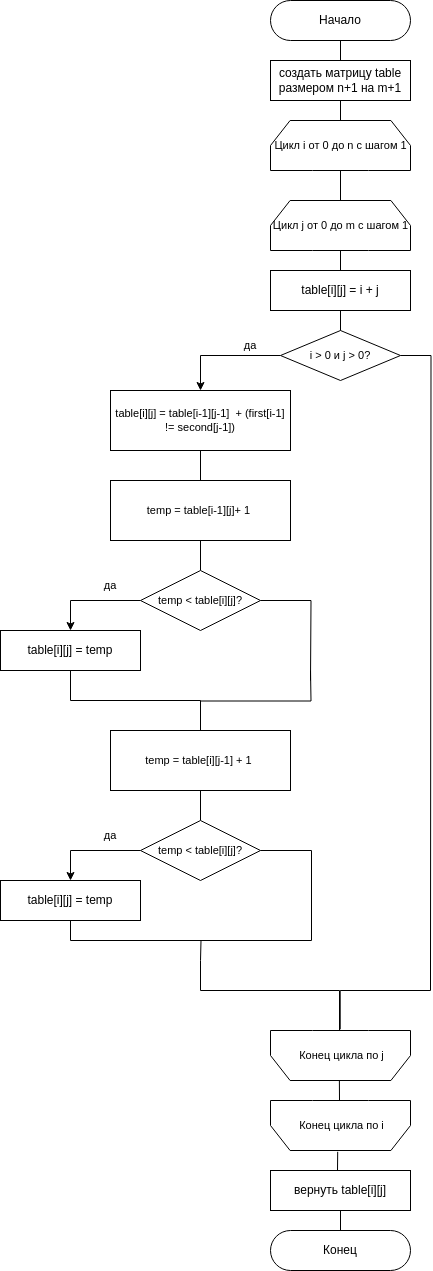

The diagram above was exported from draw.io. Its source (the exported page's mxGraphModel, read from the mxfile embedded in the PNG):
<mxGraphModel dx="2261" dy="2007" grid="1" gridSize="10" guides="1" tooltips="1" connect="1" arrows="1" fold="1" page="1" pageScale="1" pageWidth="827" pageHeight="1169" math="0" shadow="0">
  <root>
    <mxCell id="WIyWlLk6GJQsqaUBKTNV-0" />
    <mxCell id="WIyWlLk6GJQsqaUBKTNV-1" parent="WIyWlLk6GJQsqaUBKTNV-0" />
    <mxCell id="OPAiPUnyE0Lu2tJbqTQo-1" style="edgeStyle=orthogonalEdgeStyle;rounded=0;orthogonalLoop=1;jettySize=auto;html=1;exitX=0.5;exitY=1;exitDx=0;exitDy=0;entryX=0.5;entryY=0;entryDx=0;entryDy=0;endArrow=none;endFill=0;" parent="WIyWlLk6GJQsqaUBKTNV-1" source="gcgaN79f-qF_xxzywnKO-0" target="OPAiPUnyE0Lu2tJbqTQo-0" edge="1">
      <mxGeometry relative="1" as="geometry" />
    </mxCell>
    <mxCell id="gcgaN79f-qF_xxzywnKO-0" value="Начало" style="rounded=1;whiteSpace=wrap;html=1;strokeWidth=1;rotation=0;arcSize=50;" parent="WIyWlLk6GJQsqaUBKTNV-1" vertex="1">
      <mxGeometry x="160" y="-80" width="140" height="40" as="geometry" />
    </mxCell>
    <mxCell id="gcgaN79f-qF_xxzywnKO-6" style="edgeStyle=orthogonalEdgeStyle;shape=connector;rounded=0;orthogonalLoop=1;jettySize=auto;html=1;exitX=0.5;exitY=1;exitDx=0;exitDy=0;strokeColor=default;align=center;verticalAlign=middle;fontFamily=Helvetica;fontSize=11;fontColor=default;labelBackgroundColor=default;endArrow=none;endFill=0;" parent="WIyWlLk6GJQsqaUBKTNV-1" source="gcgaN79f-qF_xxzywnKO-2" target="gcgaN79f-qF_xxzywnKO-4" edge="1">
      <mxGeometry relative="1" as="geometry" />
    </mxCell>
    <mxCell id="gcgaN79f-qF_xxzywnKO-2" value="table[i][j] = i + j" style="rounded=0;whiteSpace=wrap;html=1;" parent="WIyWlLk6GJQsqaUBKTNV-1" vertex="1">
      <mxGeometry x="160" y="190" width="140" height="40" as="geometry" />
    </mxCell>
    <mxCell id="gcgaN79f-qF_xxzywnKO-9" style="edgeStyle=orthogonalEdgeStyle;shape=connector;rounded=0;orthogonalLoop=1;jettySize=auto;html=1;exitX=0;exitY=0.5;exitDx=0;exitDy=0;strokeColor=default;align=center;verticalAlign=middle;fontFamily=Helvetica;fontSize=11;fontColor=default;labelBackgroundColor=default;endArrow=classic;endFill=1;" parent="WIyWlLk6GJQsqaUBKTNV-1" source="gcgaN79f-qF_xxzywnKO-4" target="gcgaN79f-qF_xxzywnKO-8" edge="1">
      <mxGeometry relative="1" as="geometry" />
    </mxCell>
    <mxCell id="gcgaN79f-qF_xxzywnKO-29" style="edgeStyle=orthogonalEdgeStyle;shape=connector;rounded=0;orthogonalLoop=1;jettySize=auto;html=1;exitX=1;exitY=0.5;exitDx=0;exitDy=0;strokeColor=default;align=center;verticalAlign=middle;fontFamily=Helvetica;fontSize=11;fontColor=default;labelBackgroundColor=default;endArrow=none;endFill=0;" parent="WIyWlLk6GJQsqaUBKTNV-1" source="gcgaN79f-qF_xxzywnKO-4" edge="1">
      <mxGeometry relative="1" as="geometry">
        <mxPoint x="320" y="890" as="targetPoint" />
      </mxGeometry>
    </mxCell>
    <mxCell id="gcgaN79f-qF_xxzywnKO-4" value="i &amp;gt; 0 и j &amp;gt; 0?" style="rhombus;whiteSpace=wrap;html=1;fontFamily=Helvetica;fontSize=11;fontColor=default;labelBackgroundColor=default;" parent="WIyWlLk6GJQsqaUBKTNV-1" vertex="1">
      <mxGeometry x="170" y="250" width="120" height="50" as="geometry" />
    </mxCell>
    <mxCell id="gcgaN79f-qF_xxzywnKO-11" style="edgeStyle=orthogonalEdgeStyle;shape=connector;rounded=0;orthogonalLoop=1;jettySize=auto;html=1;exitX=0.5;exitY=1;exitDx=0;exitDy=0;entryX=0.5;entryY=0;entryDx=0;entryDy=0;strokeColor=default;align=center;verticalAlign=middle;fontFamily=Helvetica;fontSize=11;fontColor=default;labelBackgroundColor=default;endArrow=none;endFill=0;" parent="WIyWlLk6GJQsqaUBKTNV-1" source="gcgaN79f-qF_xxzywnKO-8" target="gcgaN79f-qF_xxzywnKO-10" edge="1">
      <mxGeometry relative="1" as="geometry" />
    </mxCell>
    <mxCell id="gcgaN79f-qF_xxzywnKO-8" value="table[i][j] = table[i-1][j-1]&amp;nbsp; + (first[i-1] != second[j-1])" style="shape=process;whiteSpace=wrap;html=1;backgroundOutline=1;fontFamily=Helvetica;fontSize=11;fontColor=default;labelBackgroundColor=default;size=0;" parent="WIyWlLk6GJQsqaUBKTNV-1" vertex="1">
      <mxGeometry y="310" width="180" height="60" as="geometry" />
    </mxCell>
    <mxCell id="gcgaN79f-qF_xxzywnKO-13" style="edgeStyle=orthogonalEdgeStyle;shape=connector;rounded=0;orthogonalLoop=1;jettySize=auto;html=1;exitX=0.5;exitY=1;exitDx=0;exitDy=0;entryX=0.5;entryY=0;entryDx=0;entryDy=0;strokeColor=default;align=center;verticalAlign=middle;fontFamily=Helvetica;fontSize=11;fontColor=default;labelBackgroundColor=default;endArrow=none;endFill=0;" parent="WIyWlLk6GJQsqaUBKTNV-1" source="gcgaN79f-qF_xxzywnKO-10" target="gcgaN79f-qF_xxzywnKO-12" edge="1">
      <mxGeometry relative="1" as="geometry" />
    </mxCell>
    <mxCell id="gcgaN79f-qF_xxzywnKO-10" value="temp = table[i-1][j]+ 1&amp;nbsp;" style="shape=process;whiteSpace=wrap;html=1;backgroundOutline=1;fontFamily=Helvetica;fontSize=11;fontColor=default;labelBackgroundColor=default;size=0;" parent="WIyWlLk6GJQsqaUBKTNV-1" vertex="1">
      <mxGeometry y="400" width="180" height="60" as="geometry" />
    </mxCell>
    <mxCell id="gcgaN79f-qF_xxzywnKO-15" style="edgeStyle=orthogonalEdgeStyle;shape=connector;rounded=0;orthogonalLoop=1;jettySize=auto;html=1;exitX=0;exitY=0.5;exitDx=0;exitDy=0;entryX=0.5;entryY=0;entryDx=0;entryDy=0;strokeColor=default;align=center;verticalAlign=middle;fontFamily=Helvetica;fontSize=11;fontColor=default;labelBackgroundColor=default;endArrow=classic;endFill=1;" parent="WIyWlLk6GJQsqaUBKTNV-1" source="gcgaN79f-qF_xxzywnKO-12" target="gcgaN79f-qF_xxzywnKO-14" edge="1">
      <mxGeometry relative="1" as="geometry" />
    </mxCell>
    <mxCell id="gcgaN79f-qF_xxzywnKO-19" style="edgeStyle=orthogonalEdgeStyle;shape=connector;rounded=0;orthogonalLoop=1;jettySize=auto;html=1;exitX=1;exitY=0.5;exitDx=0;exitDy=0;strokeColor=default;align=center;verticalAlign=middle;fontFamily=Helvetica;fontSize=11;fontColor=default;labelBackgroundColor=default;endArrow=none;endFill=0;" parent="WIyWlLk6GJQsqaUBKTNV-1" source="gcgaN79f-qF_xxzywnKO-12" edge="1">
      <mxGeometry relative="1" as="geometry">
        <mxPoint x="200" y="600" as="targetPoint" />
      </mxGeometry>
    </mxCell>
    <mxCell id="gcgaN79f-qF_xxzywnKO-12" value="temp &amp;lt; table[i][j]?" style="rhombus;whiteSpace=wrap;html=1;fontFamily=Helvetica;fontSize=11;fontColor=default;labelBackgroundColor=default;" parent="WIyWlLk6GJQsqaUBKTNV-1" vertex="1">
      <mxGeometry x="30" y="490" width="120" height="60" as="geometry" />
    </mxCell>
    <mxCell id="gcgaN79f-qF_xxzywnKO-17" style="edgeStyle=orthogonalEdgeStyle;shape=connector;rounded=0;orthogonalLoop=1;jettySize=auto;html=1;exitX=0.5;exitY=1;exitDx=0;exitDy=0;entryX=0.5;entryY=0;entryDx=0;entryDy=0;strokeColor=default;align=center;verticalAlign=middle;fontFamily=Helvetica;fontSize=11;fontColor=default;labelBackgroundColor=default;endArrow=none;endFill=0;" parent="WIyWlLk6GJQsqaUBKTNV-1" source="gcgaN79f-qF_xxzywnKO-14" target="gcgaN79f-qF_xxzywnKO-16" edge="1">
      <mxGeometry relative="1" as="geometry" />
    </mxCell>
    <mxCell id="gcgaN79f-qF_xxzywnKO-14" value="table[i][j] = temp" style="rounded=0;whiteSpace=wrap;html=1;" parent="WIyWlLk6GJQsqaUBKTNV-1" vertex="1">
      <mxGeometry x="-110" y="550" width="140" height="40" as="geometry" />
    </mxCell>
    <mxCell id="gcgaN79f-qF_xxzywnKO-24" style="edgeStyle=orthogonalEdgeStyle;shape=connector;rounded=0;orthogonalLoop=1;jettySize=auto;html=1;exitX=0.5;exitY=1;exitDx=0;exitDy=0;entryX=0.5;entryY=0;entryDx=0;entryDy=0;strokeColor=default;align=center;verticalAlign=middle;fontFamily=Helvetica;fontSize=11;fontColor=default;labelBackgroundColor=default;endArrow=none;endFill=0;" parent="WIyWlLk6GJQsqaUBKTNV-1" source="gcgaN79f-qF_xxzywnKO-16" target="gcgaN79f-qF_xxzywnKO-22" edge="1">
      <mxGeometry relative="1" as="geometry" />
    </mxCell>
    <mxCell id="3RinH3pabe_44xULo0lj-1" style="edgeStyle=orthogonalEdgeStyle;shape=connector;rounded=0;orthogonalLoop=1;jettySize=auto;html=1;exitX=0.5;exitY=0;exitDx=0;exitDy=0;strokeColor=default;align=center;verticalAlign=middle;fontFamily=Helvetica;fontSize=11;fontColor=default;labelBackgroundColor=default;endArrow=none;endFill=0;" parent="WIyWlLk6GJQsqaUBKTNV-1" source="gcgaN79f-qF_xxzywnKO-16" edge="1">
      <mxGeometry relative="1" as="geometry">
        <mxPoint x="200" y="590" as="targetPoint" />
      </mxGeometry>
    </mxCell>
    <mxCell id="gcgaN79f-qF_xxzywnKO-16" value="temp = table[i][j-1] + 1&amp;nbsp;" style="shape=process;whiteSpace=wrap;html=1;backgroundOutline=1;fontFamily=Helvetica;fontSize=11;fontColor=default;labelBackgroundColor=default;size=0;" parent="WIyWlLk6GJQsqaUBKTNV-1" vertex="1">
      <mxGeometry y="650" width="180" height="60" as="geometry" />
    </mxCell>
    <mxCell id="gcgaN79f-qF_xxzywnKO-21" style="edgeStyle=orthogonalEdgeStyle;shape=connector;rounded=0;orthogonalLoop=1;jettySize=auto;html=1;exitX=0;exitY=0.5;exitDx=0;exitDy=0;entryX=0.5;entryY=0;entryDx=0;entryDy=0;strokeColor=default;align=center;verticalAlign=middle;fontFamily=Helvetica;fontSize=11;fontColor=default;labelBackgroundColor=default;endArrow=classic;endFill=1;" parent="WIyWlLk6GJQsqaUBKTNV-1" source="gcgaN79f-qF_xxzywnKO-22" target="gcgaN79f-qF_xxzywnKO-23" edge="1">
      <mxGeometry relative="1" as="geometry" />
    </mxCell>
    <mxCell id="gcgaN79f-qF_xxzywnKO-27" style="edgeStyle=orthogonalEdgeStyle;shape=connector;rounded=0;orthogonalLoop=1;jettySize=auto;html=1;exitX=1;exitY=0.5;exitDx=0;exitDy=0;strokeColor=default;align=center;verticalAlign=middle;fontFamily=Helvetica;fontSize=11;fontColor=default;labelBackgroundColor=default;endArrow=none;endFill=0;" parent="WIyWlLk6GJQsqaUBKTNV-1" source="gcgaN79f-qF_xxzywnKO-22" edge="1">
      <mxGeometry relative="1" as="geometry">
        <mxPoint x="90" y="860" as="targetPoint" />
        <Array as="points">
          <mxPoint x="201" y="770" />
        </Array>
      </mxGeometry>
    </mxCell>
    <mxCell id="gcgaN79f-qF_xxzywnKO-22" value="temp &amp;lt; table[i][j]?" style="rhombus;whiteSpace=wrap;html=1;fontFamily=Helvetica;fontSize=11;fontColor=default;labelBackgroundColor=default;" parent="WIyWlLk6GJQsqaUBKTNV-1" vertex="1">
      <mxGeometry x="30" y="740" width="120" height="60" as="geometry" />
    </mxCell>
    <mxCell id="gcgaN79f-qF_xxzywnKO-26" style="edgeStyle=orthogonalEdgeStyle;shape=connector;rounded=0;orthogonalLoop=1;jettySize=auto;html=1;exitX=0.5;exitY=1;exitDx=0;exitDy=0;strokeColor=default;align=center;verticalAlign=middle;fontFamily=Helvetica;fontSize=11;fontColor=default;labelBackgroundColor=default;endArrow=none;endFill=0;" parent="WIyWlLk6GJQsqaUBKTNV-1" source="gcgaN79f-qF_xxzywnKO-23" edge="1">
      <mxGeometry relative="1" as="geometry">
        <mxPoint x="90" y="880" as="targetPoint" />
      </mxGeometry>
    </mxCell>
    <mxCell id="gcgaN79f-qF_xxzywnKO-23" value="table[i][j] = temp" style="rounded=0;whiteSpace=wrap;html=1;" parent="WIyWlLk6GJQsqaUBKTNV-1" vertex="1">
      <mxGeometry x="-110" y="800" width="140" height="40" as="geometry" />
    </mxCell>
    <mxCell id="gcgaN79f-qF_xxzywnKO-32" style="edgeStyle=orthogonalEdgeStyle;shape=connector;rounded=0;orthogonalLoop=1;jettySize=auto;html=1;exitX=0.5;exitY=1;exitDx=0;exitDy=0;entryX=0.5;entryY=0;entryDx=0;entryDy=0;strokeColor=default;align=center;verticalAlign=middle;fontFamily=Helvetica;fontSize=11;fontColor=default;labelBackgroundColor=default;endArrow=none;endFill=0;" parent="WIyWlLk6GJQsqaUBKTNV-1" source="gcgaN79f-qF_xxzywnKO-25" target="gcgaN79f-qF_xxzywnKO-31" edge="1">
      <mxGeometry relative="1" as="geometry" />
    </mxCell>
    <mxCell id="gcgaN79f-qF_xxzywnKO-25" value="вернуть table[i][j]" style="rounded=0;whiteSpace=wrap;html=1;" parent="WIyWlLk6GJQsqaUBKTNV-1" vertex="1">
      <mxGeometry x="160" y="1090" width="140" height="40" as="geometry" />
    </mxCell>
    <mxCell id="gcgaN79f-qF_xxzywnKO-31" value="Конец" style="rounded=1;whiteSpace=wrap;html=1;strokeWidth=1;rotation=0;arcSize=50;" parent="WIyWlLk6GJQsqaUBKTNV-1" vertex="1">
      <mxGeometry x="160" y="1150" width="140" height="40" as="geometry" />
    </mxCell>
    <mxCell id="gcgaN79f-qF_xxzywnKO-33" value="да" style="text;html=1;align=center;verticalAlign=middle;whiteSpace=wrap;rounded=0;fontFamily=Helvetica;fontSize=11;fontColor=default;labelBackgroundColor=none;" parent="WIyWlLk6GJQsqaUBKTNV-1" vertex="1">
      <mxGeometry x="110" y="250" width="60" height="30" as="geometry" />
    </mxCell>
    <mxCell id="gcgaN79f-qF_xxzywnKO-34" value="да" style="text;html=1;align=center;verticalAlign=middle;whiteSpace=wrap;rounded=0;fontFamily=Helvetica;fontSize=11;fontColor=default;labelBackgroundColor=none;" parent="WIyWlLk6GJQsqaUBKTNV-1" vertex="1">
      <mxGeometry x="-30" y="490" width="60" height="30" as="geometry" />
    </mxCell>
    <mxCell id="gcgaN79f-qF_xxzywnKO-35" value="да" style="text;html=1;align=center;verticalAlign=middle;whiteSpace=wrap;rounded=0;fontFamily=Helvetica;fontSize=11;fontColor=default;labelBackgroundColor=none;" parent="WIyWlLk6GJQsqaUBKTNV-1" vertex="1">
      <mxGeometry x="-30" y="740" width="60" height="30" as="geometry" />
    </mxCell>
    <mxCell id="OPAiPUnyE0Lu2tJbqTQo-0" value="создать матрицу table размером n+1 на m+1" style="rounded=0;whiteSpace=wrap;html=1;" parent="WIyWlLk6GJQsqaUBKTNV-1" vertex="1">
      <mxGeometry x="160" y="-20" width="140" height="40" as="geometry" />
    </mxCell>
    <mxCell id="OPAiPUnyE0Lu2tJbqTQo-15" value="Цикл i от 0 до n с шагом 1" style="verticalLabelPosition=middle;verticalAlign=middle;html=1;shape=mxgraph.basic.polygon;polyCoords=[[0.14,0],[0.86,0],[1,0.25],[1,0.5],[0.7,0.5],[0.3,0.5],[0,0.5],[0,0.25]];polyline=0;fontFamily=Helvetica;fontSize=11;fontColor=default;labelBackgroundColor=none;labelPosition=center;align=center;spacingTop=0;spacingBottom=50;" parent="WIyWlLk6GJQsqaUBKTNV-1" vertex="1">
      <mxGeometry x="160" y="40" width="140" height="100" as="geometry" />
    </mxCell>
    <mxCell id="OPAiPUnyE0Lu2tJbqTQo-16" value="Цикл j от 0 до m с шагом 1" style="verticalLabelPosition=middle;verticalAlign=middle;html=1;shape=mxgraph.basic.polygon;polyCoords=[[0.14,0],[0.86,0],[1,0.25],[1,0.5],[0.7,0.5],[0.3,0.5],[0,0.5],[0,0.25]];polyline=0;fontFamily=Helvetica;fontSize=11;fontColor=default;labelBackgroundColor=none;labelPosition=center;align=center;spacingTop=0;spacingBottom=50;" parent="WIyWlLk6GJQsqaUBKTNV-1" vertex="1">
      <mxGeometry x="160" y="120" width="140" height="100" as="geometry" />
    </mxCell>
    <mxCell id="OPAiPUnyE0Lu2tJbqTQo-18" style="edgeStyle=orthogonalEdgeStyle;shape=connector;rounded=0;orthogonalLoop=1;jettySize=auto;html=1;exitX=0.5;exitY=1;exitDx=0;exitDy=0;strokeColor=default;align=center;verticalAlign=middle;fontFamily=Helvetica;fontSize=11;fontColor=default;labelBackgroundColor=default;endArrow=none;endFill=0;" parent="WIyWlLk6GJQsqaUBKTNV-1" source="OPAiPUnyE0Lu2tJbqTQo-0" edge="1">
      <mxGeometry relative="1" as="geometry">
        <mxPoint x="230" y="40" as="targetPoint" />
      </mxGeometry>
    </mxCell>
    <mxCell id="OPAiPUnyE0Lu2tJbqTQo-19" style="edgeStyle=orthogonalEdgeStyle;shape=connector;rounded=0;orthogonalLoop=1;jettySize=auto;html=1;strokeColor=default;align=center;verticalAlign=middle;fontFamily=Helvetica;fontSize=11;fontColor=default;labelBackgroundColor=default;endArrow=none;endFill=0;" parent="WIyWlLk6GJQsqaUBKTNV-1" edge="1">
      <mxGeometry relative="1" as="geometry">
        <mxPoint x="230" y="90" as="sourcePoint" />
        <mxPoint x="230" y="120" as="targetPoint" />
      </mxGeometry>
    </mxCell>
    <mxCell id="OPAiPUnyE0Lu2tJbqTQo-20" value="Конец цикла по i" style="verticalLabelPosition=middle;verticalAlign=middle;html=1;shape=mxgraph.basic.polygon;polyCoords=[[0.3,0.5],[0.7,0.5],[1,0.5],[1,0.75],[0.86,1],[0.14,1],[0,0.75],[0,0.5]];polyline=0;fontFamily=Helvetica;fontSize=11;fontColor=default;labelBackgroundColor=default;spacingBottom=0;spacingLeft=1;spacingTop=50;labelPosition=center;align=center;" parent="WIyWlLk6GJQsqaUBKTNV-1" vertex="1">
      <mxGeometry x="160" y="970" width="140" height="100" as="geometry" />
    </mxCell>
    <mxCell id="OPAiPUnyE0Lu2tJbqTQo-21" value="Конец цикла по j" style="verticalLabelPosition=middle;verticalAlign=middle;html=1;shape=mxgraph.basic.polygon;polyCoords=[[0.3,0.5],[0.7,0.5],[1,0.5],[1,0.75],[0.86,1],[0.14,1],[0,0.75],[0,0.5]];polyline=0;fontFamily=Helvetica;fontSize=11;fontColor=default;labelBackgroundColor=default;spacingBottom=0;spacingLeft=1;spacingTop=50;labelPosition=center;align=center;" parent="WIyWlLk6GJQsqaUBKTNV-1" vertex="1">
      <mxGeometry x="160" y="900" width="140" height="100" as="geometry" />
    </mxCell>
    <mxCell id="OPAiPUnyE0Lu2tJbqTQo-22" style="edgeStyle=orthogonalEdgeStyle;shape=connector;rounded=0;orthogonalLoop=1;jettySize=auto;html=1;exitX=0.48;exitY=1.013;exitDx=0;exitDy=0;strokeColor=default;align=center;verticalAlign=middle;fontFamily=Helvetica;fontSize=11;fontColor=default;labelBackgroundColor=default;endArrow=none;endFill=0;exitPerimeter=0;" parent="WIyWlLk6GJQsqaUBKTNV-1" source="OPAiPUnyE0Lu2tJbqTQo-20" edge="1">
      <mxGeometry relative="1" as="geometry">
        <mxPoint x="240" y="1140" as="sourcePoint" />
        <mxPoint x="227" y="1090" as="targetPoint" />
      </mxGeometry>
    </mxCell>
    <mxCell id="OPAiPUnyE0Lu2tJbqTQo-23" style="edgeStyle=orthogonalEdgeStyle;shape=connector;rounded=0;orthogonalLoop=1;jettySize=auto;html=1;exitX=0.492;exitY=0.997;exitDx=0;exitDy=0;strokeColor=default;align=center;verticalAlign=middle;fontFamily=Helvetica;fontSize=11;fontColor=default;labelBackgroundColor=default;endArrow=none;endFill=0;exitPerimeter=0;" parent="WIyWlLk6GJQsqaUBKTNV-1" source="OPAiPUnyE0Lu2tJbqTQo-21" edge="1">
      <mxGeometry relative="1" as="geometry">
        <mxPoint x="250" y="1150" as="sourcePoint" />
        <mxPoint x="229" y="1020" as="targetPoint" />
      </mxGeometry>
    </mxCell>
    <mxCell id="OPAiPUnyE0Lu2tJbqTQo-24" style="edgeStyle=orthogonalEdgeStyle;shape=connector;rounded=0;orthogonalLoop=1;jettySize=auto;html=1;strokeColor=default;align=center;verticalAlign=middle;fontFamily=Helvetica;fontSize=11;fontColor=default;labelBackgroundColor=default;endArrow=none;endFill=0;" parent="WIyWlLk6GJQsqaUBKTNV-1" edge="1">
      <mxGeometry relative="1" as="geometry">
        <mxPoint x="90" y="880" as="sourcePoint" />
        <mxPoint x="229" y="950" as="targetPoint" />
        <Array as="points">
          <mxPoint x="90" y="910" />
          <mxPoint x="229" y="910" />
        </Array>
      </mxGeometry>
    </mxCell>
    <mxCell id="OPAiPUnyE0Lu2tJbqTQo-25" style="edgeStyle=orthogonalEdgeStyle;shape=connector;rounded=0;orthogonalLoop=1;jettySize=auto;html=1;strokeColor=default;align=center;verticalAlign=middle;fontFamily=Helvetica;fontSize=11;fontColor=default;labelBackgroundColor=default;endArrow=none;endFill=0;entryX=0.498;entryY=0.488;entryDx=0;entryDy=0;entryPerimeter=0;" parent="WIyWlLk6GJQsqaUBKTNV-1" target="OPAiPUnyE0Lu2tJbqTQo-21" edge="1">
      <mxGeometry relative="1" as="geometry">
        <mxPoint x="320" y="880" as="sourcePoint" />
        <mxPoint x="230" y="940" as="targetPoint" />
        <Array as="points">
          <mxPoint x="320" y="910" />
          <mxPoint x="230" y="910" />
        </Array>
      </mxGeometry>
    </mxCell>
    <mxCell id="3RinH3pabe_44xULo0lj-0" style="edgeStyle=orthogonalEdgeStyle;shape=connector;rounded=0;orthogonalLoop=1;jettySize=auto;html=1;entryX=0.5;entryY=0;entryDx=0;entryDy=0;strokeColor=default;align=center;verticalAlign=middle;fontFamily=Helvetica;fontSize=11;fontColor=default;labelBackgroundColor=default;endArrow=none;endFill=0;" parent="WIyWlLk6GJQsqaUBKTNV-1" target="gcgaN79f-qF_xxzywnKO-2" edge="1">
      <mxGeometry relative="1" as="geometry">
        <mxPoint x="230" y="170" as="sourcePoint" />
        <mxPoint x="240" y="48" as="targetPoint" />
      </mxGeometry>
    </mxCell>
  </root>
</mxGraphModel>